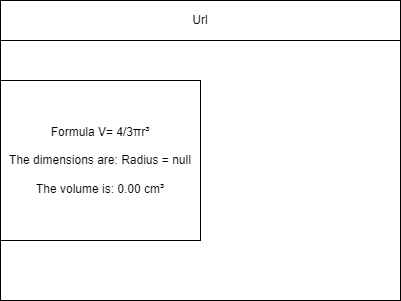

The diagram above was exported from draw.io. Its source (the exported page's mxGraphModel, read from the mxfile embedded in the PNG):
<mxGraphModel dx="690" dy="534" grid="1" gridSize="10" guides="1" tooltips="1" connect="1" arrows="1" fold="1" page="1" pageScale="1" pageWidth="850" pageHeight="1100" math="0" shadow="0">
  <root>
    <mxCell id="0" />
    <mxCell id="1" parent="0" />
    <mxCell id="2" value="" style="rounded=0;whiteSpace=wrap;html=1;" parent="1" vertex="1">
      <mxGeometry x="80" y="80" width="400" height="300" as="geometry" />
    </mxCell>
    <mxCell id="3" value="Url" style="rounded=0;whiteSpace=wrap;html=1;" parent="1" vertex="1">
      <mxGeometry x="80" y="80" width="400" height="40" as="geometry" />
    </mxCell>
    <mxCell id="6" value="Formula V= 4/3πr³ &lt;br&gt;&lt;br&gt;The dimensions are: Radius = null &lt;br&gt;&lt;br&gt;The volume is: 0.00 cm³" style="whiteSpace=wrap;html=1;" vertex="1" parent="1">
      <mxGeometry x="80" y="160" width="200" height="160" as="geometry" />
    </mxCell>
  </root>
</mxGraphModel>